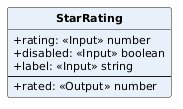

The diagram above was rendered by PlantUML. Its source (embedded in the PNG):
@startuml
skinparam classAttributeIconSize 0
skinparam classFontStyle bold
skinparam classFontSize 13
skinparam classAttributeFontSize 11
skinparam shadowing false
hide circle
class StarRating #E8F1FA {
  +rating: <<Input>> number
  +disabled: <<Input>> boolean
  +label: <<Input>> string
  --
  +rated: <<Output>> number
}
@enduml